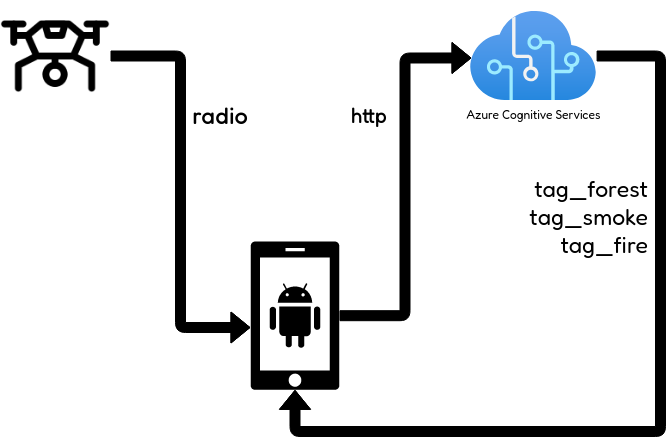

The diagram above was exported from draw.io. Its source (the exported page's mxGraphModel, read from the mxfile embedded in the PNG):
<mxGraphModel dx="1422" dy="729" grid="1" gridSize="10" guides="1" tooltips="1" connect="1" arrows="1" fold="1" page="1" pageScale="1" pageWidth="850" pageHeight="1100" math="0" shadow="0">
  <root>
    <mxCell id="0" />
    <mxCell id="1" parent="0" />
    <mxCell id="-1vAdsByxIRPcUEq1YEo-4" style="edgeStyle=orthogonalEdgeStyle;orthogonalLoop=1;jettySize=auto;html=1;entryX=0;entryY=0.58;entryDx=0;entryDy=0;entryPerimeter=0;rounded=1;shape=flexArrow;fillColor=#000000;" parent="1" source="-1vAdsByxIRPcUEq1YEo-2" target="-1vAdsByxIRPcUEq1YEo-3" edge="1">
      <mxGeometry relative="1" as="geometry" />
    </mxCell>
    <mxCell id="-1vAdsByxIRPcUEq1YEo-2" value="" style="shape=image;html=1;verticalAlign=top;verticalLabelPosition=bottom;labelBackgroundColor=#ffffff;imageAspect=0;aspect=fixed;image=https://cdn1.iconfinder.com/data/icons/vehicle-37/24/Drone-128.png" parent="1" vertex="1">
      <mxGeometry x="110" y="89.5" width="110" height="110" as="geometry" />
    </mxCell>
    <mxCell id="-1vAdsByxIRPcUEq1YEo-6" style="edgeStyle=orthogonalEdgeStyle;shape=flexArrow;rounded=1;orthogonalLoop=1;jettySize=auto;html=1;entryX=0.008;entryY=0.522;entryDx=0;entryDy=0;entryPerimeter=0;fillColor=#000000;" parent="1" source="-1vAdsByxIRPcUEq1YEo-3" target="-1vAdsByxIRPcUEq1YEo-5" edge="1">
      <mxGeometry relative="1" as="geometry" />
    </mxCell>
    <mxCell id="-1vAdsByxIRPcUEq1YEo-3" value="" style="sketch=0;aspect=fixed;pointerEvents=1;shadow=0;dashed=0;html=1;strokeColor=none;labelPosition=center;verticalLabelPosition=bottom;verticalAlign=top;align=center;fillColor=#000000;shape=mxgraph.mscae.enterprise.android_phone" parent="1" vertex="1">
      <mxGeometry x="360" y="330" width="89" height="148.33" as="geometry" />
    </mxCell>
    <mxCell id="-1vAdsByxIRPcUEq1YEo-13" style="edgeStyle=orthogonalEdgeStyle;shape=flexArrow;rounded=1;orthogonalLoop=1;jettySize=auto;html=1;entryX=0.5;entryY=1;entryDx=0;entryDy=0;entryPerimeter=0;fontFamily=Fredoka;fontSource=https%3A%2F%2Ffonts.googleapis.com%2Fcss%3Ffamily%3DFredoka;fontSize=23;fillColor=#000000;" parent="1" source="-1vAdsByxIRPcUEq1YEo-5" target="-1vAdsByxIRPcUEq1YEo-3" edge="1">
      <mxGeometry relative="1" as="geometry">
        <Array as="points">
          <mxPoint x="770" y="145" />
          <mxPoint x="770" y="520" />
          <mxPoint x="405" y="520" />
        </Array>
      </mxGeometry>
    </mxCell>
    <mxCell id="-1vAdsByxIRPcUEq1YEo-5" value="&lt;span style=&quot;&quot;&gt;&lt;font data-font-src=&quot;https://fonts.googleapis.com/css?family=Fredoka&quot; face=&quot;Fredoka&quot;&gt;Azure Cognitive Services&lt;/font&gt;&lt;/span&gt;" style="aspect=fixed;html=1;points=[];align=center;image;fontSize=12;image=img/lib/azure2/ai_machine_learning/Cognitive_Services.svg;fillColor=#000000;labelBorderColor=none;labelBackgroundColor=none;" parent="1" vertex="1">
      <mxGeometry x="580" y="100" width="126.08" height="89" as="geometry" />
    </mxCell>
    <mxCell id="-1vAdsByxIRPcUEq1YEo-10" value="&lt;b&gt;&lt;font style=&quot;font-size: 23px&quot;&gt;radio&lt;/font&gt;&lt;/b&gt;" style="text;html=1;strokeColor=none;fillColor=none;align=center;verticalAlign=middle;whiteSpace=wrap;rounded=0;fontFamily=Fredoka;fontSize=20;fontSource=https%3A%2F%2Ffonts.googleapis.com%2Fcss%3Ffamily%3DFredoka;" parent="1" vertex="1">
      <mxGeometry x="300" y="189" width="60" height="30" as="geometry" />
    </mxCell>
    <mxCell id="-1vAdsByxIRPcUEq1YEo-11" value="&lt;b&gt;&lt;font data-font-src=&quot;https://fonts.googleapis.com/css?family=Fredoka&quot;&gt;http&lt;/font&gt;&lt;/b&gt;" style="text;html=1;strokeColor=none;fillColor=none;align=center;verticalAlign=middle;whiteSpace=wrap;rounded=0;fontFamily=Fredoka;fontSize=20;fontSource=https%3A%2F%2Ffonts.googleapis.com%2Fcss%3Ffamily%3DFredoka;" parent="1" vertex="1">
      <mxGeometry x="449" y="189" width="60" height="30" as="geometry" />
    </mxCell>
    <mxCell id="-1vAdsByxIRPcUEq1YEo-14" value="tag_forest&lt;br&gt;&lt;div&gt;tag_smoke&lt;/div&gt;&lt;div&gt;tag_fire&lt;br&gt;&lt;/div&gt;" style="text;html=1;strokeColor=none;fillColor=none;align=right;verticalAlign=middle;whiteSpace=wrap;rounded=0;labelBackgroundColor=none;labelBorderColor=none;fontFamily=Fredoka;fontSource=https%3A%2F%2Ffonts.googleapis.com%2Fcss%3Ffamily%3DFredoka;fontSize=23;" parent="1" vertex="1">
      <mxGeometry x="700" y="290" width="60" height="30" as="geometry" />
    </mxCell>
  </root>
</mxGraphModel>